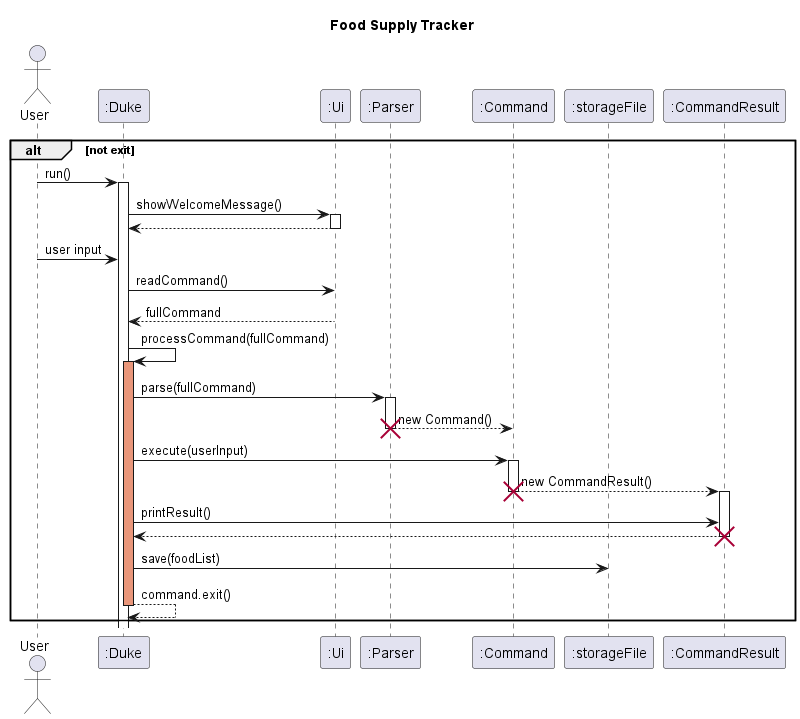

The diagram above was rendered by PlantUML. Its source (embedded in the PNG):
@startuml
title Food Supply Tracker 

actor User
participant ":Duke"
participant ":Ui"
participant ":Parser"
participant ":Command"
participant ":storageFile"

alt not exit
User -> ":Duke": run()
activate ":Duke"
":Duke" -> ":Ui": showWelcomeMessage()
activate ":Ui"
":Ui" --> ":Duke":
deactivate ":Ui"
User -> ":Duke": user input
":Duke" -> ":Ui": readCommand()
":Ui" --> ":Duke":fullCommand

":Duke" -> ":Duke": processCommand(fullCommand)
activate ":Duke" #DarkSalmon
":Duke" -> ":Parser" : parse(fullCommand)
activate ":Parser"
":Parser" --> ":Command": new Command()
deactivate ":Parser"
destroy ":Parser"
":Duke" -> ":Command": execute(userInput)
activate ":Command"

participant ":CommandResult"
":Command" --> ":CommandResult": new CommandResult()
deactivate ":Command"
destroy ":Command"
activate ":CommandResult"
":Duke"->":CommandResult": printResult()
":CommandResult" --> ":Duke"
deactivate ":CommandResult"
destroy  ":CommandResult"
":Duke" -> ":storageFile": save(foodList)
":Duke" --> ":Duke": command.exit()
deactivate ":Duke"


end

@enduml